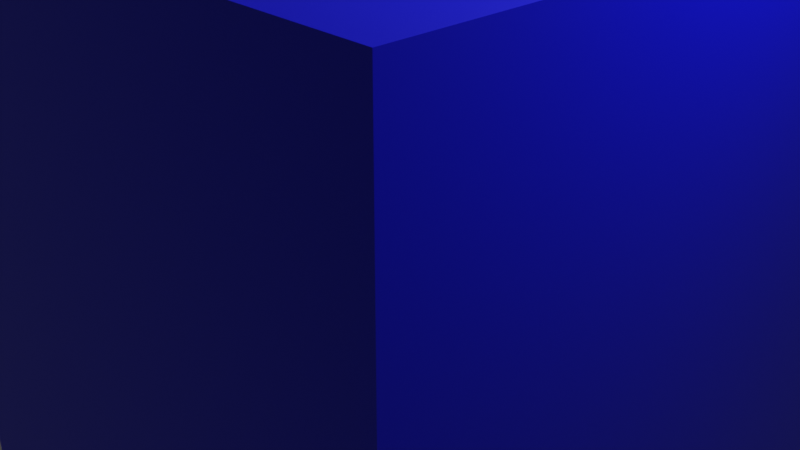 # Source: blueattackbuilding.blend  (saved by Blender 3.1.7; exported with 4.5.12 LTS)
import bpy
from mathutils import Matrix  # noqa: F401  (used for matrix-valued properties, if any)

bpy.ops.wm.read_factory_settings(use_empty=True)
scene = bpy.context.scene
scene.name = 'Scene'

# ---- collections
col_collection = bpy.data.collections.new('Collection'); scene.collection.children.link(col_collection)

# ---- materials (node trees are filled in below, after node groups)
mat_material = bpy.data.materials.new('Material')
mat_material.alpha_threshold = 0.0
mat_material.use_transparent_shadow = False
mat_material.line_color = (0.0, 0.0, 0.0, 1.0)

# ---- material node trees
mat_material.use_nodes = True; mat_material.node_tree.nodes.clear()
_N = mat_material.node_tree.nodes; _L = mat_material.node_tree.links
n0 = _N.new('ShaderNodeOutputMaterial'); n0.name = 'Material Output'; n0.location = (300, 300)
n1 = _N.new('ShaderNodeBsdfPrincipled'); n1.name = 'Principled BSDF'; n1.location = (10, 300)
n1.distribution = 'GGX'
n1.subsurface_method = 'RANDOM_WALK_SKIN'
n1.inputs[0].default_value = (0.0, 0.001013, 0.8, 1.0)
n1.inputs[2].default_value = 0.4
n1.inputs[3].default_value = 1.45
n1.inputs[27].default_value = (0.0, 0.0, 0.0, 1.0)
n1.inputs[28].default_value = 1.0
_L.new(n1.outputs[0], n0.inputs[0])
n0.is_active_output = True

# ---- world
world_world = bpy.data.worlds.new('World'); scene.world = world_world
world_world.use_nodes = True; world_world.node_tree.nodes.clear()
_N = world_world.node_tree.nodes; _L = world_world.node_tree.links
n0 = _N.new('ShaderNodeOutputWorld'); n0.name = 'World Output'; n0.location = (300, 300)
n1 = _N.new('ShaderNodeBackground'); n1.name = 'Background'; n1.location = (10, 300)
n1.inputs[0].default_value = (0.05088, 0.05088, 0.05088, 1.0)
_L.new(n1.outputs[0], n0.inputs[0])
n0.is_active_output = True
world_world.color = (0.05088, 0.05088, 0.05088)
world_world.use_sun_shadow = False
world_world.sun_shadow_jitter_overblur = 0.0

# ---- cameras
cam_camera = bpy.data.cameras.new('Camera')
cam_camera.clip_end = 100.0
cam_camera.ortho_scale = 7.314

# ---- lights
light_light = bpy.data.lights.new('Light', 'POINT')
light_light.transmission_factor = 0.0
light_light.energy = 1000.0
light_light.shadow_soft_size = 0.1
light_light.shadow_maximum_resolution = 0.006
light_light.use_absolute_resolution = True

# ---- meshes
me_cube = bpy.data.meshes.new('Cube')
me_cube.from_pydata([(1.0, 1.0, 1.0), (1.0, 1.0, -1.0), (1.0, -1.0, 1.0), (1.0, -1.0, -1.0), (-1.0, 1.0, 1.0), (-1.0, 1.0, -1.0), (-1.0, -1.0, 1.0), (-1.0, -1.0, -1.0)], [], [(0, 4, 6, 2), (3, 2, 6, 7), (7, 6, 4, 5), (5, 1, 3, 7), (1, 0, 2, 3), (5, 4, 0, 1)])
_uv = me_cube.uv_layers.new(name='UVMap')
_uv.uv.foreach_set('vector', [0.625, 0.5, 0.875, 0.5, 0.875, 0.75, 0.625, 0.75, 0.375, 0.75, 0.625, 0.75, 0.625, 1.0, 0.375, 1.0, 0.375, 0.0, 0.625, 0.0, 0.625, 0.25, 0.375, 0.25, 0.125, 0.5, 0.375, 0.5, 0.375, 0.75, 0.125, 0.75, 0.375, 0.5, 0.625, 0.5, 0.625, 0.75, 0.375, 0.75, 0.375, 0.25, 0.625, 0.25, 0.625, 0.5, 0.375, 0.5])
me_cube.materials.append(mat_material)
me_cube.use_remesh_preserve_volume = False
me_cube.use_remesh_preserve_attributes = False
me_cube.use_mirror_vertex_groups = False
me_cube.update()

# ---- objects
ob_cube = bpy.data.objects.new('Cube', me_cube)
ob_light = bpy.data.objects.new('Light', light_light)
ob_camera = bpy.data.objects.new('Camera', cam_camera)

# ---- transforms, parenting, visibility, modifiers, constraints
ob_cube.location = (0.0, 0.0, 0.0)
ob_cube.scale = (-3.218, -3.218, -3.218)
ob_cube.lock_rotations_4d = False
ob_cube.empty_display_type = 'ARROWS'
ob_cube.lineart.crease_threshold = 0.0
ob_light.location = (4.076, 1.005, 5.904)
ob_light.rotation_euler = (0.6503, 0.05522, 1.866)
ob_light.lock_rotations_4d = False
ob_light.empty_display_type = 'ARROWS'
ob_light.color = (0.0, 0.0, 0.0, 0.0)
ob_light.lineart.crease_threshold = 0.0
ob_camera.location = (7.359, -6.926, 4.958)
ob_camera.rotation_euler = (1.109, 0.0, 0.8149)
ob_camera.lock_rotations_4d = False
ob_camera.empty_display_type = 'ARROWS'
ob_camera.color = (0.0, 0.0, 0.0, 0.0)
ob_camera.display_type = 'WIRE'
ob_camera.lineart.crease_threshold = 0.0

# ---- collection membership
col_collection.objects.link(ob_cube)
col_collection.objects.link(ob_light)
col_collection.objects.link(ob_camera)

# ---- scene / render settings (as saved in the file)
scene.camera = ob_camera
scene.frame_start = 1; scene.frame_end = 250; scene.frame_set(1)
scene.render.engine = 'BLENDER_EEVEE_NEXT'
scene.cycles.sampling_pattern = 'TABULATED_SOBOL'
scene.cycles.use_light_tree = False
scene.view_settings.view_transform = 'Filmic'
bpy.context.view_layer.update()
